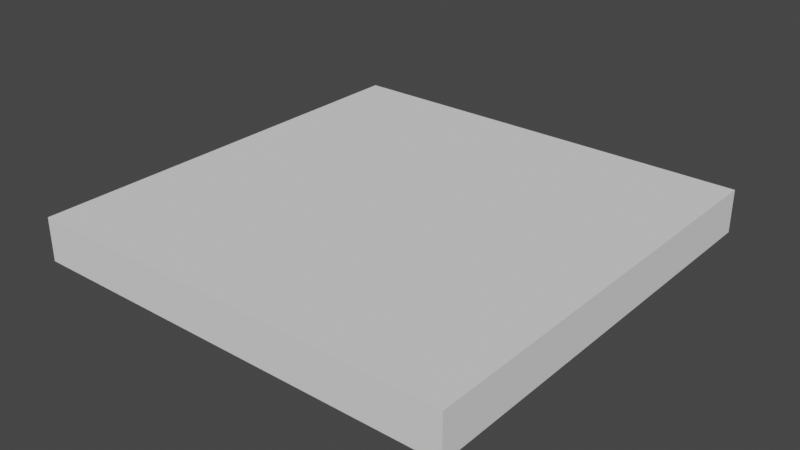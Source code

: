 # Source: Floor_Full.blend  (saved by Blender 2.82.7; exported with 4.5.12 LTS)
import bpy
from mathutils import Matrix  # noqa: F401  (used for matrix-valued properties, if any)

bpy.ops.wm.read_factory_settings(use_empty=True)
scene = bpy.context.scene
scene.name = 'Scene'

# ---- collections
col_collection = bpy.data.collections.new('Collection'); scene.collection.children.link(col_collection)

# ---- world
world_world = bpy.data.worlds.new('World'); scene.world = world_world
world_world.use_nodes = True; world_world.node_tree.nodes.clear()
_N = world_world.node_tree.nodes; _L = world_world.node_tree.links
n0 = _N.new('ShaderNodeOutputWorld'); n0.name = 'World Output'; n0.location = (300, 300)
n1 = _N.new('ShaderNodeBackground'); n1.name = 'Background'; n1.location = (10, 300)
n1.inputs[0].default_value = (0.05088, 0.05088, 0.05088, 1.0)
_L.new(n1.outputs[0], n0.inputs[0])
n0.is_active_output = True
world_world.color = (0.05088, 0.05088, 0.05088)
world_world.use_sun_shadow = False
world_world.sun_shadow_jitter_overblur = 0.0

# ---- meshes
me_cube = bpy.data.meshes.new('Cube')
me_cube.from_pydata([(-1.0, 0.0, 0.0), (-1.0, 0.0, 0.1), (-1.0, 1.0, 0.0), (-1.0, 1.0, 0.1), (0.0, 0.0, 0.0), (0.0, 0.0, 0.1), (0.0, 1.0, 0.0), (0.0, 1.0, 0.1)], [], [(0, 1, 3, 2), (2, 3, 7, 6), (6, 7, 5, 4), (4, 5, 1, 0), (2, 6, 4, 0), (7, 3, 1, 5)])
_uv = me_cube.uv_layers.new(name='UVMap')
_uv.uv.foreach_set('vector', [0.2, 1.0, 0.15, 1.0, 0.15, 0.5, 0.2, 0.5, 0.1, 1.0, 0.05, 1.0, 0.05, 0.5, 0.1, 0.5, 0.05, 1.0, 1.49e-07, 1.0, 0.0, 0.5, 0.05, 0.5, 0.1, 0.5, 0.15, 0.5, 0.15, 1.0, 0.1, 1.0, 0.5, 0.9999, 5.007e-05, 1.0, 5.001e-05, 0.5001, 0.4999, 0.5001, 5.007e-05, 0.5001, 0.5, 0.5001, 0.4999, 1.0, 5.001e-05, 0.9999])
me_cube.use_remesh_fix_poles = True
me_cube.use_remesh_preserve_attributes = False
me_cube.use_mirror_vertex_groups = False
me_cube.update()

# ---- objects
ob_cube = bpy.data.objects.new('Cube', me_cube)

# ---- transforms, parenting, visibility, modifiers, constraints
ob_cube.location = (0.0, 0.0, 0.0)
ob_cube.lineart.crease_threshold = 0.0

# ---- collection membership
col_collection.objects.link(ob_cube)

# ---- scene / render settings (as saved in the file)
scene.frame_start = 1; scene.frame_end = 250; scene.frame_set(1)
scene.render.engine = 'BLENDER_EEVEE_NEXT'
scene.cycles.use_denoising = False
scene.cycles.samples = 128
scene.cycles.sampling_pattern = 'TABULATED_SOBOL'
scene.cycles.use_adaptive_sampling = False
scene.cycles.use_light_tree = False
scene.view_settings.view_transform = 'Filmic'
bpy.context.view_layer.update()

# ---- added for rendering (the .blend has no active camera and no usable light): camera, sun
cam_auto = bpy.data.cameras.new('AutoCamera')
cam_auto.lens = 50.0
cam_auto.sensor_width = 36.0
cam_auto.clip_end = 1000.0
ob_auto_camera = bpy.data.objects.new('AutoCamera', cam_auto)
scene.collection.objects.link(ob_auto_camera)
ob_auto_camera.location = (0.811732, -1.07408, 1.09939)
ob_auto_camera.rotation_euler = (1.09748, -7.21219e-08, 0.694738)
scene.camera = ob_auto_camera
light_auto_sun = bpy.data.lights.new('AutoSun', 'SUN')
light_auto_sun.energy = 3.0
light_auto_sun.angle = 0.0523599
ob_auto_sun = bpy.data.objects.new('AutoSun', light_auto_sun)
scene.collection.objects.link(ob_auto_sun)
ob_auto_sun.rotation_euler = (0.872665, 0.174533, 0.523599)
bpy.context.view_layer.update()
